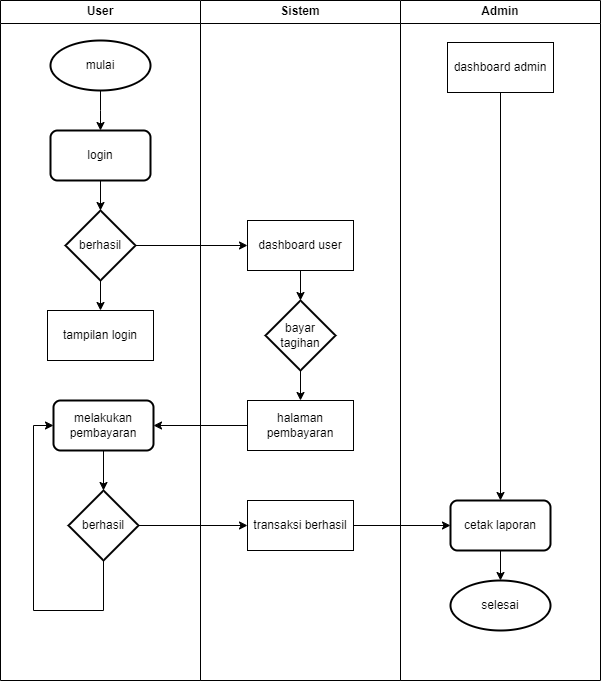

The diagram above was exported from draw.io. Its source (the exported page's mxGraphModel, read from the mxfile embedded in the PNG):
<mxGraphModel dx="2049" dy="1103" grid="1" gridSize="10" guides="1" tooltips="1" connect="1" arrows="1" fold="1" page="1" pageScale="1" pageWidth="827" pageHeight="1169" math="0" shadow="0">
  <root>
    <mxCell id="WIyWlLk6GJQsqaUBKTNV-0" />
    <mxCell id="WIyWlLk6GJQsqaUBKTNV-1" parent="WIyWlLk6GJQsqaUBKTNV-0" />
    <mxCell id="r7AjFzzUCgHGY4rbMB5s-0" value="User" style="swimlane;whiteSpace=wrap;html=1;" vertex="1" parent="WIyWlLk6GJQsqaUBKTNV-1">
      <mxGeometry x="120" y="40" width="200" height="680" as="geometry" />
    </mxCell>
    <mxCell id="r7AjFzzUCgHGY4rbMB5s-6" value="" style="edgeStyle=orthogonalEdgeStyle;rounded=0;orthogonalLoop=1;jettySize=auto;html=1;" edge="1" parent="r7AjFzzUCgHGY4rbMB5s-0" source="r7AjFzzUCgHGY4rbMB5s-4">
      <mxGeometry relative="1" as="geometry">
        <mxPoint x="100" y="130" as="targetPoint" />
      </mxGeometry>
    </mxCell>
    <mxCell id="r7AjFzzUCgHGY4rbMB5s-4" value="mulai" style="strokeWidth=2;html=1;shape=mxgraph.flowchart.start_1;whiteSpace=wrap;" vertex="1" parent="r7AjFzzUCgHGY4rbMB5s-0">
      <mxGeometry x="50" y="40" width="100" height="50" as="geometry" />
    </mxCell>
    <mxCell id="r7AjFzzUCgHGY4rbMB5s-10" value="" style="edgeStyle=orthogonalEdgeStyle;rounded=0;orthogonalLoop=1;jettySize=auto;html=1;" edge="1" parent="r7AjFzzUCgHGY4rbMB5s-0" source="r7AjFzzUCgHGY4rbMB5s-8" target="r7AjFzzUCgHGY4rbMB5s-9">
      <mxGeometry relative="1" as="geometry" />
    </mxCell>
    <mxCell id="r7AjFzzUCgHGY4rbMB5s-8" value="login" style="rounded=1;whiteSpace=wrap;html=1;absoluteArcSize=1;arcSize=14;strokeWidth=2;" vertex="1" parent="r7AjFzzUCgHGY4rbMB5s-0">
      <mxGeometry x="50" y="130" width="100" height="50" as="geometry" />
    </mxCell>
    <mxCell id="r7AjFzzUCgHGY4rbMB5s-14" value="" style="edgeStyle=orthogonalEdgeStyle;rounded=0;orthogonalLoop=1;jettySize=auto;html=1;" edge="1" parent="r7AjFzzUCgHGY4rbMB5s-0" source="r7AjFzzUCgHGY4rbMB5s-9" target="r7AjFzzUCgHGY4rbMB5s-13">
      <mxGeometry relative="1" as="geometry" />
    </mxCell>
    <mxCell id="r7AjFzzUCgHGY4rbMB5s-9" value="berhasil" style="strokeWidth=2;html=1;shape=mxgraph.flowchart.decision;whiteSpace=wrap;" vertex="1" parent="r7AjFzzUCgHGY4rbMB5s-0">
      <mxGeometry x="65" y="210" width="70" height="70" as="geometry" />
    </mxCell>
    <mxCell id="r7AjFzzUCgHGY4rbMB5s-13" value="tampilan login" style="rounded=0;whiteSpace=wrap;html=1;" vertex="1" parent="r7AjFzzUCgHGY4rbMB5s-0">
      <mxGeometry x="47" y="310" width="106" height="50" as="geometry" />
    </mxCell>
    <mxCell id="r7AjFzzUCgHGY4rbMB5s-22" value="" style="edgeStyle=orthogonalEdgeStyle;rounded=0;orthogonalLoop=1;jettySize=auto;html=1;" edge="1" parent="r7AjFzzUCgHGY4rbMB5s-0" source="r7AjFzzUCgHGY4rbMB5s-19" target="r7AjFzzUCgHGY4rbMB5s-21">
      <mxGeometry relative="1" as="geometry" />
    </mxCell>
    <mxCell id="r7AjFzzUCgHGY4rbMB5s-19" value="melakukan pembayaran" style="rounded=1;whiteSpace=wrap;html=1;absoluteArcSize=1;arcSize=14;strokeWidth=2;" vertex="1" parent="r7AjFzzUCgHGY4rbMB5s-0">
      <mxGeometry x="53" y="400" width="100" height="50" as="geometry" />
    </mxCell>
    <mxCell id="r7AjFzzUCgHGY4rbMB5s-25" style="edgeStyle=orthogonalEdgeStyle;rounded=0;orthogonalLoop=1;jettySize=auto;html=1;entryX=0;entryY=0.5;entryDx=0;entryDy=0;" edge="1" parent="r7AjFzzUCgHGY4rbMB5s-0" source="r7AjFzzUCgHGY4rbMB5s-21" target="r7AjFzzUCgHGY4rbMB5s-19">
      <mxGeometry relative="1" as="geometry">
        <Array as="points">
          <mxPoint x="103" y="610" />
          <mxPoint x="33" y="610" />
          <mxPoint x="33" y="425" />
        </Array>
      </mxGeometry>
    </mxCell>
    <mxCell id="r7AjFzzUCgHGY4rbMB5s-21" value="berhasil" style="strokeWidth=2;html=1;shape=mxgraph.flowchart.decision;whiteSpace=wrap;" vertex="1" parent="r7AjFzzUCgHGY4rbMB5s-0">
      <mxGeometry x="68" y="490" width="70" height="70" as="geometry" />
    </mxCell>
    <mxCell id="r7AjFzzUCgHGY4rbMB5s-1" value="Sistem" style="swimlane;whiteSpace=wrap;html=1;" vertex="1" parent="WIyWlLk6GJQsqaUBKTNV-1">
      <mxGeometry x="320" y="40" width="200" height="680" as="geometry" />
    </mxCell>
    <mxCell id="r7AjFzzUCgHGY4rbMB5s-16" value="" style="edgeStyle=orthogonalEdgeStyle;rounded=0;orthogonalLoop=1;jettySize=auto;html=1;" edge="1" parent="r7AjFzzUCgHGY4rbMB5s-1" source="r7AjFzzUCgHGY4rbMB5s-11" target="r7AjFzzUCgHGY4rbMB5s-15">
      <mxGeometry relative="1" as="geometry" />
    </mxCell>
    <mxCell id="r7AjFzzUCgHGY4rbMB5s-11" value="dashboard user" style="rounded=0;whiteSpace=wrap;html=1;" vertex="1" parent="r7AjFzzUCgHGY4rbMB5s-1">
      <mxGeometry x="47" y="220" width="106" height="50" as="geometry" />
    </mxCell>
    <mxCell id="r7AjFzzUCgHGY4rbMB5s-18" value="" style="edgeStyle=orthogonalEdgeStyle;rounded=0;orthogonalLoop=1;jettySize=auto;html=1;" edge="1" parent="r7AjFzzUCgHGY4rbMB5s-1" source="r7AjFzzUCgHGY4rbMB5s-15" target="r7AjFzzUCgHGY4rbMB5s-17">
      <mxGeometry relative="1" as="geometry" />
    </mxCell>
    <mxCell id="r7AjFzzUCgHGY4rbMB5s-15" value="bayar tagihan" style="strokeWidth=2;html=1;shape=mxgraph.flowchart.decision;whiteSpace=wrap;" vertex="1" parent="r7AjFzzUCgHGY4rbMB5s-1">
      <mxGeometry x="65" y="300" width="70" height="70" as="geometry" />
    </mxCell>
    <mxCell id="r7AjFzzUCgHGY4rbMB5s-17" value="halaman pembayaran" style="rounded=0;whiteSpace=wrap;html=1;" vertex="1" parent="r7AjFzzUCgHGY4rbMB5s-1">
      <mxGeometry x="47" y="400" width="106" height="50" as="geometry" />
    </mxCell>
    <mxCell id="r7AjFzzUCgHGY4rbMB5s-23" value="transaksi berhasil" style="rounded=0;whiteSpace=wrap;html=1;" vertex="1" parent="r7AjFzzUCgHGY4rbMB5s-1">
      <mxGeometry x="47" y="500" width="106" height="50" as="geometry" />
    </mxCell>
    <mxCell id="r7AjFzzUCgHGY4rbMB5s-2" value="Admin" style="swimlane;whiteSpace=wrap;html=1;" vertex="1" parent="WIyWlLk6GJQsqaUBKTNV-1">
      <mxGeometry x="520" y="40" width="200" height="680" as="geometry" />
    </mxCell>
    <mxCell id="r7AjFzzUCgHGY4rbMB5s-30" value="" style="edgeStyle=orthogonalEdgeStyle;rounded=0;orthogonalLoop=1;jettySize=auto;html=1;" edge="1" parent="r7AjFzzUCgHGY4rbMB5s-2" source="r7AjFzzUCgHGY4rbMB5s-27" target="r7AjFzzUCgHGY4rbMB5s-28">
      <mxGeometry relative="1" as="geometry" />
    </mxCell>
    <mxCell id="r7AjFzzUCgHGY4rbMB5s-27" value="cetak laporan" style="rounded=1;whiteSpace=wrap;html=1;absoluteArcSize=1;arcSize=14;strokeWidth=2;" vertex="1" parent="r7AjFzzUCgHGY4rbMB5s-2">
      <mxGeometry x="50" y="500" width="100" height="50" as="geometry" />
    </mxCell>
    <mxCell id="r7AjFzzUCgHGY4rbMB5s-28" value="selesai" style="strokeWidth=2;html=1;shape=mxgraph.flowchart.start_1;whiteSpace=wrap;" vertex="1" parent="r7AjFzzUCgHGY4rbMB5s-2">
      <mxGeometry x="50" y="580" width="100" height="50" as="geometry" />
    </mxCell>
    <mxCell id="r7AjFzzUCgHGY4rbMB5s-32" style="edgeStyle=orthogonalEdgeStyle;rounded=0;orthogonalLoop=1;jettySize=auto;html=1;entryX=0.5;entryY=0;entryDx=0;entryDy=0;" edge="1" parent="r7AjFzzUCgHGY4rbMB5s-2" source="r7AjFzzUCgHGY4rbMB5s-31" target="r7AjFzzUCgHGY4rbMB5s-27">
      <mxGeometry relative="1" as="geometry" />
    </mxCell>
    <mxCell id="r7AjFzzUCgHGY4rbMB5s-31" value="dashboard admin" style="rounded=0;whiteSpace=wrap;html=1;" vertex="1" parent="r7AjFzzUCgHGY4rbMB5s-2">
      <mxGeometry x="47" y="42" width="106" height="50" as="geometry" />
    </mxCell>
    <mxCell id="r7AjFzzUCgHGY4rbMB5s-12" value="" style="edgeStyle=orthogonalEdgeStyle;rounded=0;orthogonalLoop=1;jettySize=auto;html=1;" edge="1" parent="WIyWlLk6GJQsqaUBKTNV-1" source="r7AjFzzUCgHGY4rbMB5s-9" target="r7AjFzzUCgHGY4rbMB5s-11">
      <mxGeometry relative="1" as="geometry" />
    </mxCell>
    <mxCell id="r7AjFzzUCgHGY4rbMB5s-20" value="" style="edgeStyle=orthogonalEdgeStyle;rounded=0;orthogonalLoop=1;jettySize=auto;html=1;" edge="1" parent="WIyWlLk6GJQsqaUBKTNV-1" source="r7AjFzzUCgHGY4rbMB5s-17" target="r7AjFzzUCgHGY4rbMB5s-19">
      <mxGeometry relative="1" as="geometry" />
    </mxCell>
    <mxCell id="r7AjFzzUCgHGY4rbMB5s-24" value="" style="edgeStyle=orthogonalEdgeStyle;rounded=0;orthogonalLoop=1;jettySize=auto;html=1;" edge="1" parent="WIyWlLk6GJQsqaUBKTNV-1" source="r7AjFzzUCgHGY4rbMB5s-21" target="r7AjFzzUCgHGY4rbMB5s-23">
      <mxGeometry relative="1" as="geometry" />
    </mxCell>
    <mxCell id="r7AjFzzUCgHGY4rbMB5s-29" value="" style="edgeStyle=orthogonalEdgeStyle;rounded=0;orthogonalLoop=1;jettySize=auto;html=1;" edge="1" parent="WIyWlLk6GJQsqaUBKTNV-1" source="r7AjFzzUCgHGY4rbMB5s-23" target="r7AjFzzUCgHGY4rbMB5s-27">
      <mxGeometry relative="1" as="geometry" />
    </mxCell>
  </root>
</mxGraphModel>